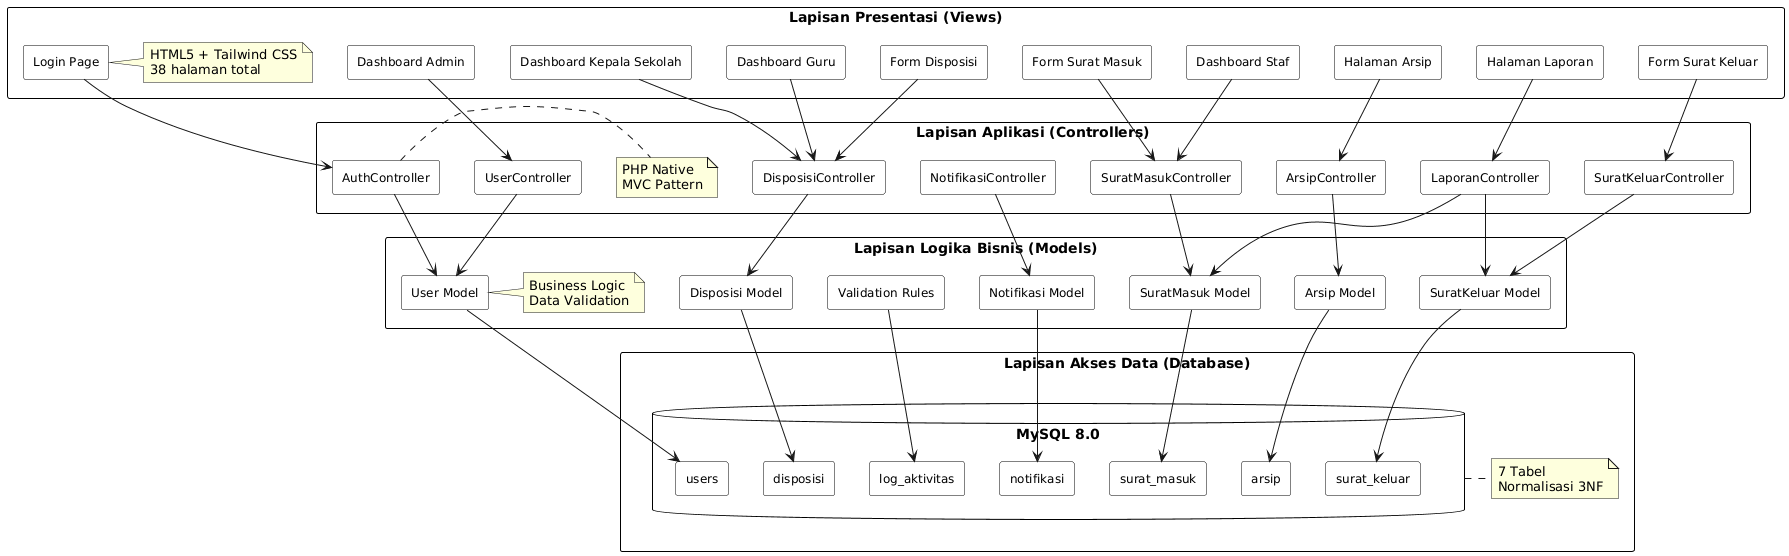

The diagram above was rendered by PlantUML. Its source (embedded in the PNG):
@startuml
!define RECTANGLE_PADDING 20

skinparam componentStyle rectangle
skinparam shadowing false
skinparam backgroundColor white
skinparam component {
    BackgroundColor white
    BorderColor black
    FontSize 12
}
skinparam packageStyle rectangle
skinparam package {
    BackgroundColor white
    BorderColor black
}

package "Lapisan Presentasi (Views)" {
    component [Login Page] as login
    component [Dashboard Admin] as dashAdmin
    component [Dashboard Kepala Sekolah] as dashKepsek
    component [Dashboard Guru] as dashGuru
    component [Dashboard Staf] as dashStaf
    component [Form Surat Masuk] as formSuratMasuk
    component [Form Surat Keluar] as formSuratKeluar
    component [Form Disposisi] as formDisposisi
    component [Halaman Arsip] as pageArsip
    component [Halaman Laporan] as pageLaporan
    
    note right of login
        HTML5 + Tailwind CSS
        38 halaman total
    end note
}

package "Lapisan Aplikasi (Controllers)" {
    component [AuthController] as authCtrl
    component [UserController] as userCtrl
    component [SuratMasukController] as suratMasukCtrl
    component [SuratKeluarController] as suratKeluarCtrl
    component [DisposisiController] as disposisiCtrl
    component [ArsipController] as arsipCtrl
    component [LaporanController] as laporanCtrl
    component [NotifikasiController] as notifCtrl
    
    note right of authCtrl
        PHP Native
        MVC Pattern
    end note
}

package "Lapisan Logika Bisnis (Models)" {
    component [User Model] as userModel
    component [SuratMasuk Model] as suratMasukModel
    component [SuratKeluar Model] as suratKeluarModel
    component [Disposisi Model] as disposisiModel
    component [Arsip Model] as arsipModel
    component [Notifikasi Model] as notifModel
    component [Validation Rules] as validation
    
    note right of userModel
        Business Logic
        Data Validation
    end note
}

package "Lapisan Akses Data (Database)" {
    database "MySQL 8.0" as db {
        component [users]
        component [surat_masuk]
        component [surat_keluar]
        component [disposisi]
        component [arsip]
        component [log_aktivitas]
        component [notifikasi]
    }
    
    note right of db
        7 Tabel
        Normalisasi 3NF
    end note
}

' Relasi Views -> Controllers
login --> authCtrl
dashAdmin --> userCtrl
dashKepsek --> disposisiCtrl
dashGuru --> disposisiCtrl
dashStaf --> suratMasukCtrl
formSuratMasuk --> suratMasukCtrl
formSuratKeluar --> suratKeluarCtrl
formDisposisi --> disposisiCtrl
pageArsip --> arsipCtrl
pageLaporan --> laporanCtrl

' Relasi Controllers -> Models
authCtrl --> userModel
userCtrl --> userModel
suratMasukCtrl --> suratMasukModel
suratKeluarCtrl --> suratKeluarModel
disposisiCtrl --> disposisiModel
arsipCtrl --> arsipModel
laporanCtrl --> suratMasukModel
laporanCtrl --> suratKeluarModel
notifCtrl --> notifModel

' Relasi Models -> Database
userModel --> users
suratMasukModel --> surat_masuk
suratKeluarModel --> surat_keluar
disposisiModel --> disposisi
arsipModel --> arsip
notifModel --> notifikasi
validation --> log_aktivitas
@enduml